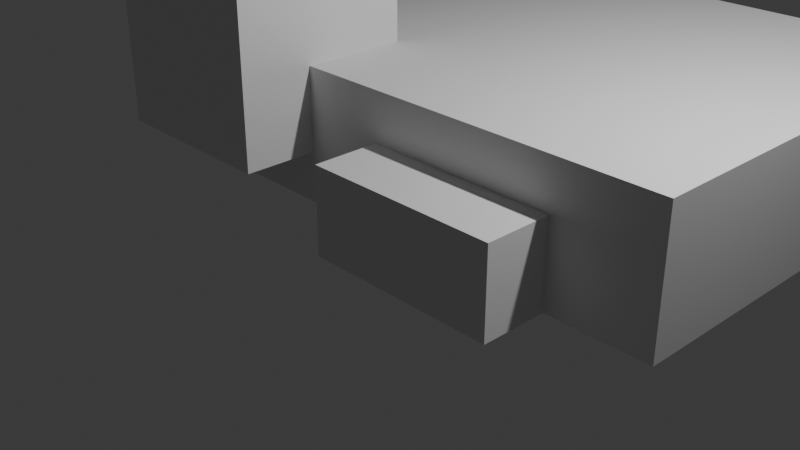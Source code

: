 # Source: test_nojoin.blend  (saved by Blender 4.2.66; exported with 4.5.12 LTS)
import bpy
from mathutils import Matrix  # noqa: F401  (used for matrix-valued properties, if any)

bpy.ops.wm.read_factory_settings(use_empty=True)
scene = bpy.context.scene
scene.name = 'Scene'

# ---- collections
col_collection = bpy.data.collections.new('Collection'); scene.collection.children.link(col_collection)

# ---- materials (node trees are filled in below, after node groups)
mat_material = bpy.data.materials.new('Material')
mat_material.alpha_threshold = 0.0
mat_material.use_transparent_shadow = False
mat_material.roughness = 0.5
mat_material.line_color = (0.0, 0.0, 0.0, 1.0)

# ---- material node trees
mat_material.use_nodes = True; mat_material.node_tree.nodes.clear()
_N = mat_material.node_tree.nodes; _L = mat_material.node_tree.links
n0 = _N.new('ShaderNodeOutputMaterial'); n0.name = 'Material Output'; n0.location = (300, 300)
n1 = _N.new('ShaderNodeBsdfPrincipled'); n1.name = 'Principled BSDF'; n1.location = (10, 300)
n1.inputs[3].default_value = 1.45
_L.new(n1.outputs[0], n0.inputs[0])
n0.is_active_output = True

# ---- world
world_world = bpy.data.worlds.new('World'); scene.world = world_world
world_world.use_nodes = True; world_world.node_tree.nodes.clear()
_N = world_world.node_tree.nodes; _L = world_world.node_tree.links
n0 = _N.new('ShaderNodeOutputWorld'); n0.name = 'World Output'; n0.location = (300, 300)
n1 = _N.new('ShaderNodeBackground'); n1.name = 'Background'; n1.location = (10, 300)
n1.inputs[0].default_value = (0.05088, 0.05088, 0.05088, 1.0)
_L.new(n1.outputs[0], n0.inputs[0])
n0.is_active_output = True
world_world.color = (0.05088, 0.05088, 0.05088)
world_world.sun_shadow_jitter_overblur = 0.0

# ---- cameras
cam_camera = bpy.data.cameras.new('Camera')
cam_camera.clip_end = 100.0
cam_camera.ortho_scale = 7.314

# ---- lights
light_light = bpy.data.lights.new('Light', 'POINT')
light_light.energy = 1000.0
light_light.shadow_soft_size = 0.1

# ---- meshes
me_cube = bpy.data.meshes.new('Cube')
me_cube.from_pydata([(1.0, 1.0, 1.0), (1.0, 1.0, -1.0), (1.0, -1.0, 1.0), (1.0, -1.0, -1.0), (-1.0, 1.0, 1.0), (-1.0, 1.0, -1.0), (-1.0, -1.0, 1.0), (-1.0, -1.0, -1.0)], [], [(0, 4, 6, 2), (3, 2, 6, 7), (7, 6, 4, 5), (5, 1, 3, 7), (1, 0, 2, 3), (5, 4, 0, 1)])
_uv = me_cube.uv_layers.new(name='UVMap')
_uv.uv.foreach_set('vector', [0.625, 0.5, 0.875, 0.5, 0.875, 0.75, 0.625, 0.75, 0.375, 0.75, 0.625, 0.75, 0.625, 1.0, 0.375, 1.0, 0.375, 0.0, 0.625, 0.0, 0.625, 0.25, 0.375, 0.25, 0.125, 0.5, 0.375, 0.5, 0.375, 0.75, 0.125, 0.75, 0.375, 0.5, 0.625, 0.5, 0.625, 0.75, 0.375, 0.75, 0.375, 0.25, 0.625, 0.25, 0.625, 0.5, 0.375, 0.5])
me_cube.materials.append(mat_material)
me_cube.use_mirror_vertex_groups = False
me_cube.update()
me_cube_001 = bpy.data.meshes.new('Cube.001')
me_cube_001.from_pydata([(-2.624, -2.535, -0.7406), (-2.624, -2.535, 0.7406), (-2.624, 2.535, -0.7406), (-2.624, 2.535, 0.7406), (2.624, -2.535, -0.7406), (2.624, -2.535, 0.7406), (2.624, 2.535, -0.7406), (2.624, 2.535, 0.7406)], [], [(0, 1, 3, 2), (2, 3, 7, 6), (6, 7, 5, 4), (4, 5, 1, 0), (2, 6, 4, 0), (7, 3, 1, 5)])
_uv = me_cube_001.uv_layers.new(name='UVMap')
_uv.uv.foreach_set('vector', [0.375, 0.0, 0.625, 0.0, 0.625, 0.25, 0.375, 0.25, 0.375, 0.25, 0.625, 0.25, 0.625, 0.5, 0.375, 0.5, 0.375, 0.5, 0.625, 0.5, 0.625, 0.75, 0.375, 0.75, 0.375, 0.75, 0.625, 0.75, 0.625, 1.0, 0.375, 1.0, 0.125, 0.5, 0.375, 0.5, 0.375, 0.75, 0.125, 0.75, 0.625, 0.5, 0.875, 0.5, 0.875, 0.75, 0.625, 0.75])
me_cube_001.update()
me_cube_002 = bpy.data.meshes.new('Cube.002')
me_cube_002.from_pydata([(-1.068, -0.7266, -0.4716), (-1.068, -0.7266, 0.4716), (-1.068, 0.7266, -0.4716), (-1.068, 0.7266, 0.4716), (1.068, -0.7266, -0.4716), (1.068, -0.7266, 0.4716), (1.068, 0.7266, -0.4716), (1.068, 0.7266, 0.4716)], [], [(0, 1, 3, 2), (2, 3, 7, 6), (6, 7, 5, 4), (4, 5, 1, 0), (2, 6, 4, 0), (7, 3, 1, 5)])
_uv = me_cube_002.uv_layers.new(name='UVMap')
_uv.uv.foreach_set('vector', [0.375, 0.0, 0.625, 0.0, 0.625, 0.25, 0.375, 0.25, 0.375, 0.25, 0.625, 0.25, 0.625, 0.5, 0.375, 0.5, 0.375, 0.5, 0.625, 0.5, 0.625, 0.75, 0.375, 0.75, 0.375, 0.75, 0.625, 0.75, 0.625, 1.0, 0.375, 1.0, 0.125, 0.5, 0.375, 0.5, 0.375, 0.75, 0.125, 0.75, 0.625, 0.5, 0.875, 0.5, 0.875, 0.75, 0.625, 0.75])
me_cube_002.update()

# ---- objects
ob_cube = bpy.data.objects.new('Cube', me_cube)
ob_light = bpy.data.objects.new('Light', light_light)
ob_camera = bpy.data.objects.new('Camera', cam_camera)
ob_cube_001 = bpy.data.objects.new('Cube.001', me_cube_001)
ob_cube_002 = bpy.data.objects.new('Cube.002', me_cube_002)

# ---- transforms, parenting, visibility, modifiers, constraints
ob_cube.location = (-1.9, -0.18, 1.56)
ob_cube.lock_rotations_4d = False
ob_cube.empty_display_type = 'ARROWS'
ob_cube.lineart.crease_threshold = 0.0
ob_light.location = (4.076, 1.005, 5.904)
ob_light.rotation_euler = (0.6503, 0.05522, 1.866)
ob_light.lock_rotations_4d = False
ob_light.empty_display_type = 'ARROWS'
ob_light.color = (0.0, 0.0, 0.0, 0.0)
ob_light.lineart.crease_threshold = 0.0
ob_camera.location = (7.359, -6.926, 4.958)
ob_camera.rotation_euler = (1.109, 0.0, 0.8149)
ob_camera.lock_rotations_4d = False
ob_camera.empty_display_type = 'ARROWS'
ob_camera.color = (0.0, 0.0, 0.0, 0.0)
ob_camera.display_type = 'WIRE'
ob_camera.lineart.crease_threshold = 0.0
ob_cube_001.location = (0.6114, 2.17, 0.7406)
ob_cube_001.scale = (1.04, 1.0, 1.0)
ob_cube_002.location = (1.129, -0.3818, 0.4716)

# ---- collection membership
col_collection.objects.link(ob_cube)
col_collection.objects.link(ob_light)
col_collection.objects.link(ob_camera)
col_collection.objects.link(ob_cube_001)
col_collection.objects.link(ob_cube_002)

# ---- scene / render settings (as saved in the file)
scene.camera = ob_camera
scene.frame_start = 1; scene.frame_end = 250; scene.frame_set(0)
scene.render.engine = 'BLENDER_EEVEE_NEXT'
bpy.context.view_layer.update()
